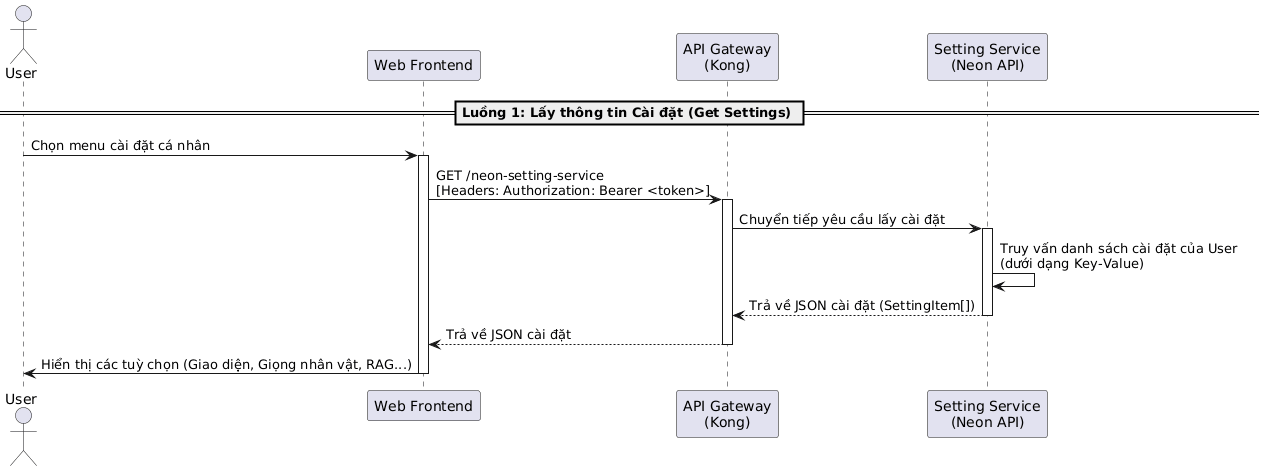

The diagram above was rendered by PlantUML. Its source (embedded in the PNG):
@startuml
actor "User" as User
participant "Web Frontend" as Frontend
participant "API Gateway\n(Kong)" as Kong
participant "Setting Service\n(Neon API)" as SettingService

== Luồng 1: Lấy thông tin Cài đặt (Get Settings) ==
User -> Frontend: Chọn menu cài đặt cá nhân
activate Frontend

Frontend -> Kong: GET /neon-setting-service \n[Headers: Authorization: Bearer <token>]
activate Kong

Kong -> SettingService: Chuyển tiếp yêu cầu lấy cài đặt
activate SettingService

SettingService -> SettingService: Truy vấn danh sách cài đặt của User\n(dưới dạng Key-Value)

SettingService --> Kong: Trả về JSON cài đặt (SettingItem[])
deactivate SettingService

Kong --> Frontend: Trả về JSON cài đặt
deactivate Kong

Frontend -> User: Hiển thị các tuỳ chọn (Giao diện, Giọng nhân vật, RAG...)
deactivate Frontend
@enduml